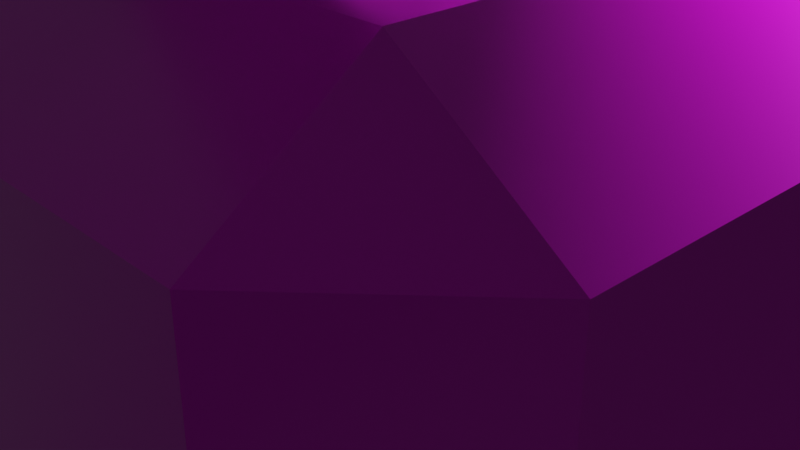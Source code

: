 # Source: squareHolder.blend  (saved by Blender 3.3.6; exported with 4.5.12 LTS)
import bpy
from mathutils import Matrix  # noqa: F401  (used for matrix-valued properties, if any)

bpy.ops.wm.read_factory_settings(use_empty=True)
scene = bpy.context.scene
scene.name = 'Scene'

# ---- collections
col_collection = bpy.data.collections.new('Collection'); scene.collection.children.link(col_collection)

# ---- images (referenced by path relative to the original .blend; pixels are not part of the script)
import os
ASSET_DIR = os.environ.get("B2B_ASSET_DIR", "")  # directory of the original .blend (textures are referenced by path, not embedded)
HERE = os.path.dirname(os.path.abspath(__file__))  # packed textures are extracted next to this script under _unpacked/

def load_image(name, relpath, width, height, colorspace="sRGB"):
    """Load a texture the original file referenced (path relative to the .blend, or extracted next to this script)."""
    p = next((c for c in (os.path.join(HERE, relpath), os.path.join(ASSET_DIR, relpath)) if relpath and os.path.exists(c)), "")
    if p:
        img = bpy.data.images.load(p, check_existing=True)
        img.name = name
    else:  # same state as the original file: an image datablock whose file is absent (Cycles renders it pink)
        img = bpy.data.images.new(name, width, height)
        img.source = "FILE"
        img.filepath = "//" + (relpath or name)
    img.colorspace_settings.name = colorspace
    return img
img_rock020_2k_displacement_jpg_004 = load_image('Rock020_2K_Displacement.jpg.004', 'Rock020_2K_Displacement.jpg', 1024, 1024, 'Non-Color')
img_rock020_2k_color_jpg_004 = load_image('Rock020_2K_Color.jpg.004', 'Rock020_2K_Color.jpg', 1024, 1024, 'sRGB')
img_rock020_2k_roughness_jpg_004 = load_image('Rock020_2K_Roughness.jpg.004', 'Rock020_2K_Roughness.jpg', 1024, 1024, 'Non-Color')
img_rock020_2k_normaldx_jpg_004 = load_image('Rock020_2K_NormalDX.jpg.004', 'Rock020_2K_NormalDX.jpg', 1024, 1024, 'Non-Color')
img_rock020_2k_ambientocclusion_jpg_004 = load_image('Rock020_2K_AmbientOcclusion.jpg.004', 'Rock020_2K_AmbientOcclusion.jpg', 1024, 1024, 'Non-Color')
img_rock020_2k_displacement_jpg = load_image('Rock020_2K_Displacement.jpg', 'Rock020_2K-JPG/Rock020_2K_Displacement.jpg', 1024, 1024, 'Non-Color')
img_rock020_2k_color_jpg = load_image('Rock020_2K_Color.jpg', 'Rock020_2K-JPG/Rock020_2K_Color.jpg', 1024, 1024, 'sRGB')
img_rock020_2k_roughness_jpg = load_image('Rock020_2K_Roughness.jpg', 'Rock020_2K-JPG/Rock020_2K_Roughness.jpg', 1024, 1024, 'Non-Color')
img_rock020_2k_normaldx_jpg = load_image('Rock020_2K_NormalDX.jpg', 'Rock020_2K-JPG/Rock020_2K_NormalDX.jpg', 1024, 1024, 'Non-Color')
img_rock020_2k_ambientocclusion_jpg = load_image('Rock020_2K_AmbientOcclusion.jpg', 'Rock020_2K-JPG/Rock020_2K_AmbientOcclusion.jpg', 1024, 1024, 'Non-Color')
img_rock020_2k_displacement_jpg_001 = load_image('Rock020_2K_Displacement.jpg.001', 'Rock020_2K_Displacement.jpg', 1024, 1024, 'Non-Color')
img_rock020_2k_color_jpg_001 = load_image('Rock020_2K_Color.jpg.001', 'Rock020_2K_Color.jpg', 1024, 1024, 'sRGB')
img_rock020_2k_roughness_jpg_001 = load_image('Rock020_2K_Roughness.jpg.001', 'Rock020_2K_Roughness.jpg', 1024, 1024, 'Non-Color')
img_rock020_2k_normaldx_jpg_001 = load_image('Rock020_2K_NormalDX.jpg.001', 'Rock020_2K_NormalDX.jpg', 1024, 1024, 'Non-Color')
img_rock020_2k_ambientocclusion_jpg_001 = load_image('Rock020_2K_AmbientOcclusion.jpg.001', 'Rock020_2K_AmbientOcclusion.jpg', 1024, 1024, 'Non-Color')
img_rock020_2k_displacement_jpg_002 = load_image('Rock020_2K_Displacement.jpg.002', 'Rock020_2K_Displacement.jpg', 1024, 1024, 'Non-Color')
img_rock020_2k_color_jpg_002 = load_image('Rock020_2K_Color.jpg.002', 'Rock020_2K_Color.jpg', 1024, 1024, 'sRGB')
img_rock020_2k_roughness_jpg_002 = load_image('Rock020_2K_Roughness.jpg.002', 'Rock020_2K_Roughness.jpg', 1024, 1024, 'Non-Color')
img_rock020_2k_normaldx_jpg_002 = load_image('Rock020_2K_NormalDX.jpg.002', 'Rock020_2K_NormalDX.jpg', 1024, 1024, 'Non-Color')
img_rock020_2k_ambientocclusion_jpg_002 = load_image('Rock020_2K_AmbientOcclusion.jpg.002', 'Rock020_2K_AmbientOcclusion.jpg', 1024, 1024, 'Non-Color')

# ---- materials (node trees are filled in below, after node groups)
mat_material_006 = bpy.data.materials.new('Material.006')
mat_material_006.alpha_threshold = 0.0
mat_material_006.use_transparent_shadow = False
mat_material_006.roughness = 0.5
mat_material_006.line_color = (0.0, 0.0, 0.0, 1.0)
mat_material_001 = bpy.data.materials.new('Material.001')
mat_material_001.use_transparent_shadow = False
mat_material_003 = bpy.data.materials.new('Material.003')
mat_material_003.alpha_threshold = 0.0
mat_material_003.use_transparent_shadow = False
mat_material_003.roughness = 0.5
mat_material_003.line_color = (0.0, 0.0, 0.0, 1.0)
mat_material_004 = bpy.data.materials.new('Material.004')
mat_material_004.alpha_threshold = 0.0
mat_material_004.use_transparent_shadow = False
mat_material_004.roughness = 0.5
mat_material_004.line_color = (0.0, 0.0, 0.0, 1.0)

# ---- material node trees
mat_material_006.use_nodes = True; mat_material_006.node_tree.nodes.clear()
_N = mat_material_006.node_tree.nodes; _L = mat_material_006.node_tree.links
n0 = _N.new('ShaderNodeOutputMaterial'); n0.name = 'Material Output'; n0.location = (300, 300)
n1 = _N.new('ShaderNodeBsdfPrincipled'); n1.name = 'Principled BSDF'; n1.location = (10, 300)
n1.distribution = 'GGX'
n1.subsurface_method = 'RANDOM_WALK_SKIN'
n1.inputs[3].default_value = 1.45
n1.inputs[27].default_value = (0.0, 0.0, 0.0, 1.0)
n1.inputs[28].default_value = 1.0
n2 = _N.new('ShaderNodeTexImage'); n2.name = 'Image Texture'; n2.location = (86, -1150)
n2.label = 'Displacement'
n2.image = img_rock020_2k_displacement_jpg_004
n3 = _N.new('ShaderNodeDisplacement'); n3.name = 'Displacement'; n3.location = (110, -400)
n3.inputs[2].default_value = 1.0
n4 = _N.new('ShaderNodeTexImage'); n4.name = 'Image Texture.001'; n4.location = (86, -310)
n4.label = 'Base Color'
n4.image = img_rock020_2k_color_jpg_004
n5 = _N.new('ShaderNodeTexImage'); n5.name = 'Image Texture.002'; n5.location = (86, -590)
n5.label = 'Roughness'
n5.image = img_rock020_2k_roughness_jpg_004
n6 = _N.new('ShaderNodeTexImage'); n6.name = 'Image Texture.003'; n6.location = (86, -870)
n6.label = 'Normal'
n6.image = img_rock020_2k_normaldx_jpg_004
n7 = _N.new('ShaderNodeNormalMap'); n7.name = 'Normal Map'; n7.location = (-240, -340)
n8 = _N.new('ShaderNodeTexImage'); n8.name = 'Image Texture.004'; n8.location = (86, -30)
n8.label = 'Ambient Occlusion'
n8.image = img_rock020_2k_ambientocclusion_jpg_004
n9 = _N.new('ShaderNodeMapping'); n9.name = 'Mapping'; n9.location = (230, -30)
n10 = _N.new('NodeReroute'); n10.name = 'Reroute'; n10.location = (36, -700)
n10.width = 16
n10.socket_idname = 'NodeSocketVector'
n11 = _N.new('ShaderNodeTexCoord'); n11.name = 'Texture Coordinate'; n11.location = (30, -30)
n12 = _N.new('NodeFrame'); n12.name = 'Frame'; n12.location = (-1270, 330)
n12.label = 'Mapping'
n12.width = 400
n13 = _N.new('NodeFrame'); n13.name = 'Frame.001'; n13.location = (-626, 530)
n13.label = 'Textures'
n13.width = 356
n2.parent = n13
n4.parent = n13
n5.parent = n13
n6.parent = n13
n8.parent = n13
n9.parent = n12
n10.parent = n13
n11.parent = n12
_L.new(n1.outputs[0], n0.inputs[0])
_L.new(n2.outputs[0], n3.inputs[0])
_L.new(n3.outputs[0], n0.inputs[2])
_L.new(n4.outputs[0], n1.inputs[0])
_L.new(n5.outputs[0], n1.inputs[2])
_L.new(n6.outputs[0], n7.inputs[1])
_L.new(n7.outputs[0], n1.inputs[5])
_L.new(n10.outputs[0], n8.inputs[0])
_L.new(n10.outputs[0], n4.inputs[0])
_L.new(n10.outputs[0], n5.inputs[0])
_L.new(n10.outputs[0], n6.inputs[0])
_L.new(n10.outputs[0], n2.inputs[0])
_L.new(n9.outputs[0], n10.inputs[0])
_L.new(n11.outputs[2], n9.inputs[0])
n0.is_active_output = True
mat_material_001.use_nodes = True; mat_material_001.node_tree.nodes.clear()
_N = mat_material_001.node_tree.nodes; _L = mat_material_001.node_tree.links
n0 = _N.new('ShaderNodeOutputMaterial'); n0.name = 'Material Output'; n0.location = (300, 300)
n1 = _N.new('ShaderNodeBsdfPrincipled'); n1.name = 'Principled BSDF'; n1.location = (10, 300)
n1.distribution = 'GGX'
n1.subsurface_method = 'RANDOM_WALK_SKIN'
n1.inputs[3].default_value = 1.45
n1.inputs[27].default_value = (0.0, 0.0, 0.0, 1.0)
n1.inputs[28].default_value = 1.0
n2 = _N.new('ShaderNodeTexImage'); n2.name = 'Image Texture'; n2.location = (86, -1150)
n2.label = 'Displacement'
n2.image = img_rock020_2k_displacement_jpg
n3 = _N.new('ShaderNodeDisplacement'); n3.name = 'Displacement'; n3.location = (110, -400)
n3.inputs[2].default_value = 1.0
n4 = _N.new('ShaderNodeTexImage'); n4.name = 'Image Texture.001'; n4.location = (86, -310)
n4.label = 'Base Color'
n4.image = img_rock020_2k_color_jpg
n5 = _N.new('ShaderNodeTexImage'); n5.name = 'Image Texture.002'; n5.location = (86, -590)
n5.label = 'Roughness'
n5.image = img_rock020_2k_roughness_jpg
n6 = _N.new('ShaderNodeTexImage'); n6.name = 'Image Texture.003'; n6.location = (86, -870)
n6.label = 'Normal'
n6.image = img_rock020_2k_normaldx_jpg
n7 = _N.new('ShaderNodeNormalMap'); n7.name = 'Normal Map'; n7.location = (-240, -340)
n8 = _N.new('ShaderNodeTexImage'); n8.name = 'Image Texture.004'; n8.location = (86, -30)
n8.label = 'Ambient Occlusion'
n8.image = img_rock020_2k_ambientocclusion_jpg
n9 = _N.new('ShaderNodeMapping'); n9.name = 'Mapping'; n9.location = (230, -30)
n10 = _N.new('NodeReroute'); n10.name = 'Reroute'; n10.location = (36, -700)
n10.width = 16
n10.socket_idname = 'NodeSocketVector'
n11 = _N.new('ShaderNodeTexCoord'); n11.name = 'Texture Coordinate'; n11.location = (30, -30)
n12 = _N.new('NodeFrame'); n12.name = 'Frame'; n12.location = (-1270, 330)
n12.label = 'Mapping'
n12.width = 400
n13 = _N.new('NodeFrame'); n13.name = 'Frame.001'; n13.location = (-626, 530)
n13.label = 'Textures'
n13.width = 356
n2.parent = n13
n4.parent = n13
n5.parent = n13
n6.parent = n13
n8.parent = n13
n9.parent = n12
n10.parent = n13
n11.parent = n12
_L.new(n1.outputs[0], n0.inputs[0])
_L.new(n2.outputs[0], n3.inputs[0])
_L.new(n3.outputs[0], n0.inputs[2])
_L.new(n4.outputs[0], n1.inputs[0])
_L.new(n5.outputs[0], n1.inputs[2])
_L.new(n6.outputs[0], n7.inputs[1])
_L.new(n7.outputs[0], n1.inputs[5])
_L.new(n10.outputs[0], n8.inputs[0])
_L.new(n10.outputs[0], n4.inputs[0])
_L.new(n10.outputs[0], n5.inputs[0])
_L.new(n10.outputs[0], n6.inputs[0])
_L.new(n10.outputs[0], n2.inputs[0])
_L.new(n9.outputs[0], n10.inputs[0])
_L.new(n11.outputs[2], n9.inputs[0])
n0.is_active_output = True
mat_material_003.use_nodes = True; mat_material_003.node_tree.nodes.clear()
_N = mat_material_003.node_tree.nodes; _L = mat_material_003.node_tree.links
n0 = _N.new('ShaderNodeOutputMaterial'); n0.name = 'Material Output'; n0.location = (300, 300)
n1 = _N.new('ShaderNodeBsdfPrincipled'); n1.name = 'Principled BSDF'; n1.location = (10, 300)
n1.distribution = 'GGX'
n1.subsurface_method = 'RANDOM_WALK_SKIN'
n1.inputs[3].default_value = 1.45
n1.inputs[27].default_value = (0.0, 0.0, 0.0, 1.0)
n1.inputs[28].default_value = 1.0
n2 = _N.new('ShaderNodeTexImage'); n2.name = 'Image Texture'; n2.location = (86, -1150)
n2.label = 'Displacement'
n2.image = img_rock020_2k_displacement_jpg_001
n3 = _N.new('ShaderNodeDisplacement'); n3.name = 'Displacement'; n3.location = (110, -400)
n3.inputs[2].default_value = 1.0
n4 = _N.new('ShaderNodeTexImage'); n4.name = 'Image Texture.001'; n4.location = (86, -310)
n4.label = 'Base Color'
n4.image = img_rock020_2k_color_jpg_001
n5 = _N.new('ShaderNodeTexImage'); n5.name = 'Image Texture.002'; n5.location = (86, -590)
n5.label = 'Roughness'
n5.image = img_rock020_2k_roughness_jpg_001
n6 = _N.new('ShaderNodeTexImage'); n6.name = 'Image Texture.003'; n6.location = (86, -870)
n6.label = 'Normal'
n6.image = img_rock020_2k_normaldx_jpg_001
n7 = _N.new('ShaderNodeNormalMap'); n7.name = 'Normal Map'; n7.location = (-240, -340)
n8 = _N.new('ShaderNodeTexImage'); n8.name = 'Image Texture.004'; n8.location = (86, -30)
n8.label = 'Ambient Occlusion'
n8.image = img_rock020_2k_ambientocclusion_jpg_001
n9 = _N.new('ShaderNodeMapping'); n9.name = 'Mapping'; n9.location = (230, -30)
n10 = _N.new('NodeReroute'); n10.name = 'Reroute'; n10.location = (36, -700)
n10.width = 16
n10.socket_idname = 'NodeSocketVector'
n11 = _N.new('ShaderNodeTexCoord'); n11.name = 'Texture Coordinate'; n11.location = (30, -30)
n12 = _N.new('NodeFrame'); n12.name = 'Frame'; n12.location = (-1270, 330)
n12.label = 'Mapping'
n12.width = 400
n13 = _N.new('NodeFrame'); n13.name = 'Frame.001'; n13.location = (-626, 530)
n13.label = 'Textures'
n13.width = 356
n2.parent = n13
n4.parent = n13
n5.parent = n13
n6.parent = n13
n8.parent = n13
n9.parent = n12
n10.parent = n13
n11.parent = n12
_L.new(n1.outputs[0], n0.inputs[0])
_L.new(n2.outputs[0], n3.inputs[0])
_L.new(n3.outputs[0], n0.inputs[2])
_L.new(n4.outputs[0], n1.inputs[0])
_L.new(n5.outputs[0], n1.inputs[2])
_L.new(n6.outputs[0], n7.inputs[1])
_L.new(n7.outputs[0], n1.inputs[5])
_L.new(n10.outputs[0], n8.inputs[0])
_L.new(n10.outputs[0], n4.inputs[0])
_L.new(n10.outputs[0], n5.inputs[0])
_L.new(n10.outputs[0], n6.inputs[0])
_L.new(n10.outputs[0], n2.inputs[0])
_L.new(n9.outputs[0], n10.inputs[0])
_L.new(n11.outputs[2], n9.inputs[0])
n0.is_active_output = True
mat_material_004.use_nodes = True; mat_material_004.node_tree.nodes.clear()
_N = mat_material_004.node_tree.nodes; _L = mat_material_004.node_tree.links
n0 = _N.new('ShaderNodeOutputMaterial'); n0.name = 'Material Output'; n0.location = (300, 300)
n1 = _N.new('ShaderNodeBsdfPrincipled'); n1.name = 'Principled BSDF'; n1.location = (10, 300)
n1.distribution = 'GGX'
n1.subsurface_method = 'RANDOM_WALK_SKIN'
n1.inputs[3].default_value = 1.45
n1.inputs[27].default_value = (0.0, 0.0, 0.0, 1.0)
n1.inputs[28].default_value = 1.0
n2 = _N.new('ShaderNodeTexImage'); n2.name = 'Image Texture'; n2.location = (86, -1150)
n2.label = 'Displacement'
n2.image = img_rock020_2k_displacement_jpg_002
n3 = _N.new('ShaderNodeDisplacement'); n3.name = 'Displacement'; n3.location = (110, -400)
n3.inputs[2].default_value = 1.0
n4 = _N.new('ShaderNodeTexImage'); n4.name = 'Image Texture.001'; n4.location = (86, -310)
n4.label = 'Base Color'
n4.image = img_rock020_2k_color_jpg_002
n5 = _N.new('ShaderNodeTexImage'); n5.name = 'Image Texture.002'; n5.location = (86, -590)
n5.label = 'Roughness'
n5.image = img_rock020_2k_roughness_jpg_002
n6 = _N.new('ShaderNodeTexImage'); n6.name = 'Image Texture.003'; n6.location = (86, -870)
n6.label = 'Normal'
n6.image = img_rock020_2k_normaldx_jpg_002
n7 = _N.new('ShaderNodeNormalMap'); n7.name = 'Normal Map'; n7.location = (-240, -340)
n8 = _N.new('ShaderNodeTexImage'); n8.name = 'Image Texture.004'; n8.location = (86, -30)
n8.label = 'Ambient Occlusion'
n8.image = img_rock020_2k_ambientocclusion_jpg_002
n9 = _N.new('ShaderNodeMapping'); n9.name = 'Mapping'; n9.location = (230, -30)
n10 = _N.new('NodeReroute'); n10.name = 'Reroute'; n10.location = (36, -700)
n10.width = 16
n10.socket_idname = 'NodeSocketVector'
n11 = _N.new('ShaderNodeTexCoord'); n11.name = 'Texture Coordinate'; n11.location = (30, -30)
n12 = _N.new('NodeFrame'); n12.name = 'Frame'; n12.location = (-1270, 330)
n12.label = 'Mapping'
n12.width = 400
n13 = _N.new('NodeFrame'); n13.name = 'Frame.001'; n13.location = (-626, 530)
n13.label = 'Textures'
n13.width = 356
n2.parent = n13
n4.parent = n13
n5.parent = n13
n6.parent = n13
n8.parent = n13
n9.parent = n12
n10.parent = n13
n11.parent = n12
_L.new(n1.outputs[0], n0.inputs[0])
_L.new(n2.outputs[0], n3.inputs[0])
_L.new(n3.outputs[0], n0.inputs[2])
_L.new(n4.outputs[0], n1.inputs[0])
_L.new(n5.outputs[0], n1.inputs[2])
_L.new(n6.outputs[0], n7.inputs[1])
_L.new(n7.outputs[0], n1.inputs[5])
_L.new(n10.outputs[0], n8.inputs[0])
_L.new(n10.outputs[0], n4.inputs[0])
_L.new(n10.outputs[0], n5.inputs[0])
_L.new(n10.outputs[0], n6.inputs[0])
_L.new(n10.outputs[0], n2.inputs[0])
_L.new(n9.outputs[0], n10.inputs[0])
_L.new(n11.outputs[2], n9.inputs[0])
n0.is_active_output = True

# ---- world
world_world = bpy.data.worlds.new('World'); scene.world = world_world
world_world.use_nodes = True; world_world.node_tree.nodes.clear()
_N = world_world.node_tree.nodes; _L = world_world.node_tree.links
n0 = _N.new('ShaderNodeOutputWorld'); n0.name = 'World Output'; n0.location = (300, 300)
n1 = _N.new('ShaderNodeBackground'); n1.name = 'Background'; n1.location = (10, 300)
n1.inputs[0].default_value = (0.05088, 0.05088, 0.05088, 1.0)
_L.new(n1.outputs[0], n0.inputs[0])
n0.is_active_output = True
world_world.color = (0.05088, 0.05088, 0.05088)
world_world.use_sun_shadow = False
world_world.sun_shadow_jitter_overblur = 0.0

# ---- cameras
cam_camera = bpy.data.cameras.new('Camera')
cam_camera.clip_end = 100.0
cam_camera.ortho_scale = 7.314

# ---- lights
light_light = bpy.data.lights.new('Light', 'POINT')
light_light.transmission_factor = 0.0
light_light.energy = 1000.0
light_light.shadow_soft_size = 0.1
light_light.shadow_maximum_resolution = 0.006
light_light.use_absolute_resolution = True

# ---- meshes
me_cube_005 = bpy.data.meshes.new('Cube.005')
me_cube_005.from_pydata([(0.0, -0.5, -0.548), (0.0, -0.5, 0.4704), (-0.5608, -0.8201, -0.548), (-0.5608, -0.8201, 0.4704), (-0.5608, 0.0, 0.4704), (-0.5608, 0.0, -0.548), (-0.5608, -0.5, -0.548), (0.0, -0.8201, -0.548), (0.0, -0.8201, 0.4704), (-0.5608, -0.5, 0.4704), (0.0, 0.0, 0.4704), (0.0, 0.0, -0.548), (0.5608, -0.8201, -0.548), (0.5608, -0.8201, 0.4704), (0.5608, 0.0, 0.4704), (0.5608, 0.0, -0.548), (0.5608, -0.5, -0.548), (0.5608, -0.5, 0.4704), (0.0, 0.5, -0.548), (0.0, 0.5, 0.4704), (-0.5608, 0.8201, -0.548), (-0.5608, 0.8201, 0.4704), (-0.5608, 0.5, -0.548), (0.0, 0.8201, -0.548), (0.0, 0.8201, 0.4704), (-0.5608, 0.5, 0.4704), (0.5608, 0.8201, -0.548), (0.5608, 0.8201, 0.4704), (0.5608, 0.5, -0.548), (0.5608, 0.5, 0.4704)], [], [(0, 6, 2, 7), (8, 7, 2, 3), (11, 5, 6, 0), (4, 10, 1, 9), (9, 1, 8, 3), (3, 2, 6, 9), (0, 7, 12, 16), (8, 13, 12, 7), (11, 0, 16, 15), (14, 17, 1, 10), (17, 13, 8, 1), (13, 17, 16, 12), (18, 23, 20, 22), (24, 21, 20, 23), (11, 18, 22, 5), (4, 25, 19, 10), (25, 21, 24, 19), (21, 25, 22, 20), (18, 28, 26, 23), (24, 23, 26, 27), (11, 15, 28, 18), (14, 10, 19, 29), (29, 19, 24, 27), (27, 26, 28, 29), (9, 6, 5, 4), (16, 17, 14, 15), (29, 28, 15, 14), (22, 25, 4, 5)])
_uv = me_cube_005.uv_layers.new(name='UVMap')
_uv.uv.foreach_set('vector', [0.75, 0.6875, 0.875, 0.6875, 0.875, 0.75, 0.75, 0.75, 0.375, 0.875, 0.625, 0.875, 0.625, 1.0, 0.375, 1.0, 0.75, 0.625, 0.875, 0.625, 0.875, 0.6875, 0.75, 0.6875, 0.125, 0.625, 0.25, 0.625, 0.25, 0.6875, 0.125, 0.6875, 0.125, 0.6875, 0.25, 0.6875, 0.25, 0.75, 0.125, 0.75, 0.375, 1.0, 0.875, 0.75, 0.625, 0.0625, 0.125, 0.6875, 0.75, 0.6875, 0.75, 0.75, 0.875, 0.75, 0.875, 0.6875, 0.375, 0.875, 0.375, 1.0, 0.625, 1.0, 0.625, 0.875, 0.75, 0.625, 0.75, 0.6875, 0.875, 0.6875, 0.875, 0.625, 0.125, 0.625, 0.125, 0.6875, 0.25, 0.6875, 0.25, 0.625, 0.125, 0.6875, 0.125, 0.75, 0.25, 0.75, 0.25, 0.6875, 0.375, 1.0, 0.125, 0.6875, 0.625, 0.0625, 0.875, 0.75, 0.75, 0.6875, 0.75, 0.75, 0.875, 0.75, 0.875, 0.6875, 0.375, 0.875, 0.375, 1.0, 0.625, 1.0, 0.625, 0.875, 0.75, 0.625, 0.75, 0.6875, 0.875, 0.6875, 0.875, 0.625, 0.125, 0.625, 0.125, 0.6875, 0.25, 0.6875, 0.25, 0.625, 0.125, 0.6875, 0.125, 0.75, 0.25, 0.75, 0.25, 0.6875, 0.375, 1.0, 0.125, 0.6875, 0.625, 0.0625, 0.875, 0.75, 0.75, 0.6875, 0.875, 0.6875, 0.875, 0.75, 0.75, 0.75, 0.375, 0.875, 0.625, 0.875, 0.625, 1.0, 0.375, 1.0, 0.75, 0.625, 0.875, 0.625, 0.875, 0.6875, 0.75, 0.6875, 0.125, 0.625, 0.25, 0.625, 0.25, 0.6875, 0.125, 0.6875, 0.125, 0.6875, 0.25, 0.6875, 0.25, 0.75, 0.125, 0.75, 0.375, 1.0, 0.875, 0.75, 0.625, 0.0625, 0.125, 0.6875, 0.125, 0.6875, 0.625, 0.0625, 0.625, 0.125, 0.375, 0.125, 0.625, 0.0625, 0.125, 0.6875, 0.375, 0.125, 0.625, 0.125, 0.125, 0.6875, 0.625, 0.0625, 0.625, 0.125, 0.375, 0.125, 0.625, 0.0625, 0.125, 0.6875, 0.375, 0.125, 0.625, 0.125])
me_cube_005.materials.append(mat_material_006)
me_cube_005.use_mirror_vertex_groups = False
me_cube_005.update()
me_cube_006 = bpy.data.meshes.new('Cube.006')
me_cube_006.from_pydata([(-1.0, -1.0, -1.0), (-1.0, -1.0, 1.0), (-1.0, 1.0, -1.0), (-1.0, 1.0, 1.0), (1.0, -1.0, -1.0), (1.0, -1.0, 1.0), (1.0, 1.0, -1.0), (1.0, 1.0, 1.0)], [], [(0, 1, 3, 2), (2, 3, 7, 6), (6, 7, 5, 4), (4, 5, 1, 0), (2, 6, 4, 0), (7, 3, 1, 5)])
_uv = me_cube_006.uv_layers.new(name='UVMap')
_uv.uv.foreach_set('vector', [0.375, 0.0, 0.625, 0.0, 0.625, 0.25, 0.375, 0.25, 0.375, 0.25, 0.625, 0.25, 0.625, 0.5, 0.375, 0.5, 0.375, 0.5, 0.625, 0.5, 0.625, 0.75, 0.375, 0.75, 0.375, 0.75, 0.625, 0.75, 0.625, 1.0, 0.375, 1.0, 0.125, 0.5, 0.375, 0.5, 0.375, 0.75, 0.125, 0.75, 0.625, 0.5, 0.875, 0.5, 0.875, 0.75, 0.625, 0.75])
me_cube_006.materials.append(mat_material_001)
me_cube_006.update()
me_cube_003 = bpy.data.meshes.new('Cube.003')
me_cube_003.from_pydata([(-0.8122, -0.8578, -1.025), (-0.8122, -1.127, -0.7796), (-1.067, -0.8578, -0.7796), (-0.8122, -1.127, 0.7796), (-0.8122, -0.8578, 1.025), (-1.067, -0.8578, 0.7796), (-0.8122, 0.8578, -1.025), (-1.067, 0.8578, -0.7796), (-0.8122, 1.127, -0.7796), (-0.8122, 0.8578, 1.025), (-0.8122, 1.127, 0.7796), (-1.067, 0.8578, 0.7796), (0.8122, -0.8578, -1.025), (1.067, -0.8578, -0.7796), (0.8122, -1.127, -0.7796), (0.8122, -0.8578, 1.025), (0.8122, -1.127, 0.7796), (1.067, -0.8578, 0.7796), (0.8122, 0.8578, -1.025), (0.8122, 1.127, -0.7796), (1.067, 0.8578, -0.7796), (0.8122, 0.8578, 1.025), (1.067, 0.8578, 0.7796), (0.8122, 1.127, 0.7796), (-0.3643, 0.4861, 1.025), (-0.3643, 0.6095, 1.025), (-0.2726, -0.2656, 1.025), (-0.2726, 0.2656, 1.025), (0.3643, 0.6095, 1.025), (0.3643, 0.4861, 1.025), (0.2726, 0.4356, 1.025), (-0.2726, 0.4356, 1.025), (-0.3643, -0.6095, 1.025), (-0.3643, -0.4861, 1.025), (-0.2726, -0.4356, 1.025), (0.2726, 0.2656, 1.025), (0.3643, -0.6095, 1.025), (0.3643, -0.4861, 1.025), (0.2726, -0.2656, 1.025), (0.2726, -0.4356, 1.025), (-0.4676, -0.6668, 1.025), (0.4676, -0.6668, 1.025), (-0.4676, 0.747, 1.025), (0.4676, 0.747, 1.025), (-0.4676, -0.747, 1.025), (0.4676, -0.747, 1.025)], [], [(14, 16, 3, 1), (20, 22, 17, 13), (41, 15, 21, 9, 4, 40, 42, 43), (42, 40, 32, 33, 26, 27, 24, 25, 31, 30, 28, 29, 35, 38, 37, 36, 41, 43), (40, 4, 15, 41, 45, 44), (41, 36, 39, 34, 32, 40, 44, 45), (39, 36, 37, 38, 35, 29, 28, 30, 31, 25, 24, 27, 26, 33, 32, 34), (2, 5, 11, 7), (8, 10, 23, 19), (0, 1, 2), (3, 4, 5), (6, 7, 8), (9, 10, 11), (12, 13, 14), (15, 16, 17), (18, 19, 20), (21, 22, 23), (6, 0, 2, 7), (1, 3, 5, 2), (4, 9, 11, 5), (10, 8, 7, 11), (18, 6, 8, 19), (9, 21, 23, 10), (22, 20, 19, 23), (12, 18, 20, 13), (21, 15, 17, 22), (16, 14, 13, 17), (0, 12, 14, 1), (15, 4, 3, 16), (6, 18, 12, 0)])
_uv = me_cube_003.uv_layers.new(name='UVMap')
_uv.uv.foreach_set('vector', [0.4049, 0.7799, 0.5951, 0.7799, 0.5951, 0.9701, 0.4049, 0.9701, 0.4049, 0.5299, 0.5951, 0.5299, 0.5951, 0.7201, 0.4049, 0.7201, 0.6952, 0.6989, 0.6549, 0.7201, 0.6549, 0.5299, 0.8451, 0.5299, 0.8451, 0.7201, 0.8048, 0.6989, 0.8048, 0.5422, 0.6952, 0.5422, 0.8048, 0.5422, 0.8048, 0.6989, 0.7927, 0.6926, 0.7927, 0.6789, 0.7819, 0.6544, 0.7819, 0.5956, 0.7927, 0.5711, 0.7927, 0.5574, 0.7819, 0.5767, 0.7181, 0.5767, 0.7073, 0.5574, 0.7073, 0.5711, 0.7181, 0.5956, 0.7181, 0.6544, 0.7073, 0.6789, 0.7073, 0.6926, 0.6952, 0.6989, 0.6952, 0.5422, 0.8048, 0.6989, 0.8451, 0.7201, 0.6549, 0.7201, 0.6952, 0.6989, 0.6952, 0.7078, 0.8048, 0.7078, 0.6952, 0.6989, 0.7073, 0.6926, 0.7181, 0.6733, 0.7819, 0.6733, 0.7927, 0.6926, 0.8048, 0.6989, 0.8048, 0.7078, 0.6952, 0.7078, 0.7181, 0.6733, 0.7073, 0.6926, 0.7073, 0.6789, 0.7181, 0.6544, 0.7181, 0.5956, 0.7073, 0.5711, 0.7073, 0.5574, 0.7181, 0.5767, 0.7819, 0.5767, 0.7927, 0.5574, 0.7927, 0.5711, 0.7819, 0.5956, 0.7819, 0.6544, 0.7927, 0.6789, 0.7927, 0.6926, 0.7819, 0.6733, 0.4049, 0.02988, 0.5951, 0.02988, 0.5951, 0.2201, 0.4049, 0.2201, 0.4049, 0.2799, 0.5951, 0.2799, 0.5951, 0.4701, 0.4049, 0.4701, 0.1549, 0.7201, 0.1549, 0.75, 0.125, 0.7201, 0.5951, 0.0, 0.625, 0.02988, 0.5951, 0.02988, 0.1549, 0.5299, 0.125, 0.5299, 0.1549, 0.5, 0.625, 0.2201, 0.5951, 0.25, 0.5951, 0.2201, 0.3451, 0.7201, 0.375, 0.7201, 0.3451, 0.75, 0.625, 0.7799, 0.5951, 0.7799, 0.5951, 0.75, 0.3451, 0.5299, 0.3451, 0.5, 0.375, 0.5299, 0.625, 0.4701, 0.5951, 0.5, 0.5951, 0.4701, 0.1549, 0.5299, 0.1549, 0.7201, 0.125, 0.7201, 0.125, 0.5299, 0.4049, 0.0, 0.5951, 0.0, 0.5951, 0.02988, 0.4049, 0.02988, 0.625, 0.02988, 0.625, 0.2201, 0.5951, 0.2201, 0.5951, 0.02988, 0.5951, 0.2799, 0.4049, 0.2799, 0.4049, 0.2201, 0.5951, 0.2201, 0.3451, 0.5299, 0.1549, 0.5299, 0.1549, 0.5, 0.3451, 0.5, 0.625, 0.2799, 0.625, 0.4701, 0.5951, 0.4701, 0.5951, 0.2799, 0.5951, 0.5299, 0.4049, 0.5299, 0.4049, 0.4701, 0.5951, 0.4701, 0.3451, 0.7201, 0.3451, 0.5299, 0.4049, 0.5299, 0.4049, 0.7201, 0.6549, 0.5299, 0.6549, 0.7201, 0.5951, 0.7201, 0.5951, 0.5299, 0.5951, 0.7799, 0.4049, 0.7799, 0.4049, 0.7201, 0.5951, 0.7201, 0.1549, 0.7201, 0.3451, 0.7201, 0.3451, 0.75, 0.1549, 0.75, 0.625, 0.7799, 0.625, 0.9701, 0.5951, 0.9701, 0.5951, 0.7799, 0.1549, 0.5299, 0.3451, 0.5299, 0.3451, 0.7201, 0.1549, 0.7201])
me_cube_003.materials.append(mat_material_001)
me_cube_003.materials.append(mat_material_003)
me_cube_003.materials.append(mat_material_004)
me_cube_003.update()
me_cube = bpy.data.meshes.new('Cube')
me_cube.from_pydata([(0.0, -0.5, -0.548), (0.0, -0.5, 0.4704), (-0.5608, -0.8201, -0.548), (-0.5608, -0.8201, 0.4704), (-0.5608, 0.0, 0.4704), (-0.5608, 0.0, -0.548), (-0.5608, -0.5, -0.548), (0.0, -0.8201, -0.548), (0.0, -0.8201, 0.4704), (-0.5608, -0.5, 0.4704), (0.0, 0.0, 0.4704), (0.0, 0.0, -0.548), (-0.9279, -1.308, 0.1167), (-0.9279, -1.458, 0.1167), (-0.9279, -1.458, -0.1876), (-0.9279, -1.308, -0.1876), (0.5608, -0.8201, -0.548), (0.5608, -0.8201, 0.4704), (0.5608, 0.0, 0.4704), (0.5608, 0.0, -0.548), (0.5608, -0.5, -0.548), (0.5608, -0.5, 0.4704), (0.9279, -1.308, 0.1167), (0.9279, -1.458, 0.1167), (0.9279, -1.458, -0.1876), (0.9279, -1.308, -0.1876), (0.0, 0.5, -0.548), (0.0, 0.5, 0.4704), (-0.5608, 0.8201, -0.548), (-0.5608, 0.8201, 0.4704), (-0.5608, 0.5, -0.548), (0.0, 0.8201, -0.548), (0.0, 0.8201, 0.4704), (-0.5608, 0.5, 0.4704), (-0.9279, 1.308, 0.1167), (-0.9279, 1.458, 0.1167), (-0.9279, 1.458, -0.1876), (-0.9279, 1.308, -0.1876), (0.5608, 0.8201, -0.548), (0.5608, 0.8201, 0.4704), (0.5608, 0.5, -0.548), (0.5608, 0.5, 0.4704), (0.9279, 1.308, 0.1167), (0.9279, 1.458, 0.1167), (0.9279, 1.458, -0.1876), (0.9279, 1.308, -0.1876)], [], [(0, 6, 2, 7), (8, 7, 2, 3), (11, 5, 6, 0), (9, 6, 5, 4), (3, 2, 14, 13), (4, 10, 1, 9), (9, 1, 8, 3), (13, 14, 15, 12), (9, 3, 13, 12), (2, 6, 15, 14), (6, 9, 12, 15), (0, 7, 16, 20), (8, 17, 16, 7), (11, 0, 20, 19), (21, 18, 19, 20), (17, 23, 24, 16), (18, 21, 1, 10), (21, 17, 8, 1), (23, 22, 25, 24), (21, 22, 23, 17), (16, 24, 25, 20), (20, 25, 22, 21), (26, 31, 28, 30), (32, 29, 28, 31), (11, 26, 30, 5), (33, 4, 5, 30), (29, 35, 36, 28), (4, 33, 27, 10), (33, 29, 32, 27), (35, 34, 37, 36), (33, 34, 35, 29), (28, 36, 37, 30), (30, 37, 34, 33), (26, 40, 38, 31), (32, 31, 38, 39), (11, 19, 40, 26), (41, 40, 19, 18), (39, 38, 44, 43), (18, 10, 27, 41), (41, 27, 32, 39), (43, 44, 45, 42), (41, 39, 43, 42), (38, 40, 45, 44), (40, 41, 42, 45)])
_uv = me_cube.uv_layers.new(name='UVMap')
_uv.uv.foreach_set('vector', [0.75, 0.6875, 0.875, 0.6875, 0.875, 0.75, 0.75, 0.75, 0.375, 0.875, 0.625, 0.875, 0.625, 1.0, 0.375, 1.0, 0.75, 0.625, 0.875, 0.625, 0.875, 0.6875, 0.75, 0.6875, 0.375, 0.0625, 0.625, 0.0625, 0.625, 0.125, 0.375, 0.125, 0.375, 1.0, 0.625, 1.0, 0.625, 1.0, 0.375, 1.0, 0.125, 0.625, 0.25, 0.625, 0.25, 0.6875, 0.125, 0.6875, 0.125, 0.6875, 0.25, 0.6875, 0.25, 0.75, 0.125, 0.75, 0.375, 0.0, 0.625, 0.0, 0.625, 0.0625, 0.375, 0.0625, 0.125, 0.6875, 0.125, 0.75, 0.125, 0.75, 0.125, 0.6875, 0.875, 0.75, 0.875, 0.6875, 0.875, 0.6875, 0.875, 0.75, 0.625, 0.0625, 0.375, 0.0625, 0.375, 0.0625, 0.625, 0.0625, 0.75, 0.6875, 0.75, 0.75, 0.875, 0.75, 0.875, 0.6875, 0.375, 0.875, 0.375, 1.0, 0.625, 1.0, 0.625, 0.875, 0.75, 0.625, 0.75, 0.6875, 0.875, 0.6875, 0.875, 0.625, 0.375, 0.0625, 0.375, 0.125, 0.625, 0.125, 0.625, 0.0625, 0.375, 1.0, 0.375, 1.0, 0.625, 1.0, 0.625, 1.0, 0.125, 0.625, 0.125, 0.6875, 0.25, 0.6875, 0.25, 0.625, 0.125, 0.6875, 0.125, 0.75, 0.25, 0.75, 0.25, 0.6875, 0.375, 0.0, 0.375, 0.0625, 0.625, 0.0625, 0.625, 0.0, 0.125, 0.6875, 0.125, 0.6875, 0.125, 0.75, 0.125, 0.75, 0.875, 0.75, 0.875, 0.75, 0.875, 0.6875, 0.875, 0.6875, 0.625, 0.0625, 0.625, 0.0625, 0.375, 0.0625, 0.375, 0.0625, 0.75, 0.6875, 0.75, 0.75, 0.875, 0.75, 0.875, 0.6875, 0.375, 0.875, 0.375, 1.0, 0.625, 1.0, 0.625, 0.875, 0.75, 0.625, 0.75, 0.6875, 0.875, 0.6875, 0.875, 0.625, 0.375, 0.0625, 0.375, 0.125, 0.625, 0.125, 0.625, 0.0625, 0.375, 1.0, 0.375, 1.0, 0.625, 1.0, 0.625, 1.0, 0.125, 0.625, 0.125, 0.6875, 0.25, 0.6875, 0.25, 0.625, 0.125, 0.6875, 0.125, 0.75, 0.25, 0.75, 0.25, 0.6875, 0.375, 0.0, 0.375, 0.0625, 0.625, 0.0625, 0.625, 0.0, 0.125, 0.6875, 0.125, 0.6875, 0.125, 0.75, 0.125, 0.75, 0.875, 0.75, 0.875, 0.75, 0.875, 0.6875, 0.875, 0.6875, 0.625, 0.0625, 0.625, 0.0625, 0.375, 0.0625, 0.375, 0.0625, 0.75, 0.6875, 0.875, 0.6875, 0.875, 0.75, 0.75, 0.75, 0.375, 0.875, 0.625, 0.875, 0.625, 1.0, 0.375, 1.0, 0.75, 0.625, 0.875, 0.625, 0.875, 0.6875, 0.75, 0.6875, 0.375, 0.0625, 0.625, 0.0625, 0.625, 0.125, 0.375, 0.125, 0.375, 1.0, 0.625, 1.0, 0.625, 1.0, 0.375, 1.0, 0.125, 0.625, 0.25, 0.625, 0.25, 0.6875, 0.125, 0.6875, 0.125, 0.6875, 0.25, 0.6875, 0.25, 0.75, 0.125, 0.75, 0.375, 0.0, 0.625, 0.0, 0.625, 0.0625, 0.375, 0.0625, 0.125, 0.6875, 0.125, 0.75, 0.125, 0.75, 0.125, 0.6875, 0.875, 0.75, 0.875, 0.6875, 0.875, 0.6875, 0.875, 0.75, 0.625, 0.0625, 0.375, 0.0625, 0.375, 0.0625, 0.625, 0.0625])
me_cube.materials.append(mat_material_003)
me_cube.use_mirror_vertex_groups = False
me_cube.update()

# ---- objects
ob_cube_002 = bpy.data.objects.new('Cube.002', me_cube_005)
ob_cube_003 = bpy.data.objects.new('Cube.003', me_cube_006)
ob_light = bpy.data.objects.new('Light', light_light)
ob_camera = bpy.data.objects.new('Camera', cam_camera)
ob_cube = bpy.data.objects.new('Cube', me_cube_003)
ob_cube_001 = bpy.data.objects.new('Cube.001', me_cube)

# ---- transforms, parenting, visibility, modifiers, constraints
ob_cube_002.location = (0.0, 0.0, 3.618)
ob_cube_002.scale = (3.447, 3.447, 3.447)
ob_cube_002.lock_rotations_4d = False
ob_cube_002.empty_display_type = 'ARROWS'
ob_cube_002.lineart.crease_threshold = 0.0
ob_cube_003.location = (0.0, 0.0, 3.618)
ob_cube_003.scale = (1.935, 2.861, 1.755)
ob_light.location = (4.076, 1.005, 5.904)
ob_light.rotation_euler = (0.6503, 0.05522, 1.866)
ob_light.lock_rotations_4d = False
ob_light.empty_display_type = 'ARROWS'
ob_light.color = (0.0, 0.0, 0.0, 0.0)
ob_light.lineart.crease_threshold = 0.0
ob_camera.location = (7.359, -6.926, 4.958)
ob_camera.rotation_euler = (1.109, 0.0, 0.8149)
ob_camera.lock_rotations_4d = False
ob_camera.empty_display_type = 'ARROWS'
ob_camera.color = (0.0, 0.0, 0.0, 0.0)
ob_camera.display_type = 'WIRE'
ob_camera.lineart.crease_threshold = 0.0
ob_cube.location = (0.0, 0.0, 0.0)
ob_cube.scale = (4.773, -4.369, 3.491)
_m = ob_cube.modifiers.new('Boolean', 'BOOLEAN')
_m = ob_cube.modifiers.new('Boolean.001', 'BOOLEAN')
_m.object = ob_cube_003
ob_cube_001.location = (0.0, 0.0, 2.907)
ob_cube_001.scale = (2.32, 2.32, 2.32)
ob_cube_001.lock_rotations_4d = False
ob_cube_001.empty_display_type = 'ARROWS'
ob_cube_001.lineart.crease_threshold = 0.0

# ---- collection membership
scene.collection.objects.link(ob_cube_002)
scene.collection.objects.link(ob_cube_003)
col_collection.objects.link(ob_light)
col_collection.objects.link(ob_camera)
col_collection.objects.link(ob_cube)
col_collection.objects.link(ob_cube_001)

# ---- scene / render settings (as saved in the file)
scene.camera = ob_camera
scene.frame_start = 1; scene.frame_end = 250; scene.frame_set(1)
scene.render.engine = 'BLENDER_EEVEE_NEXT'
scene.cycles.sampling_pattern = 'TABULATED_SOBOL'
scene.cycles.use_light_tree = False
scene.view_settings.view_transform = 'Filmic'
bpy.context.view_layer.update()
